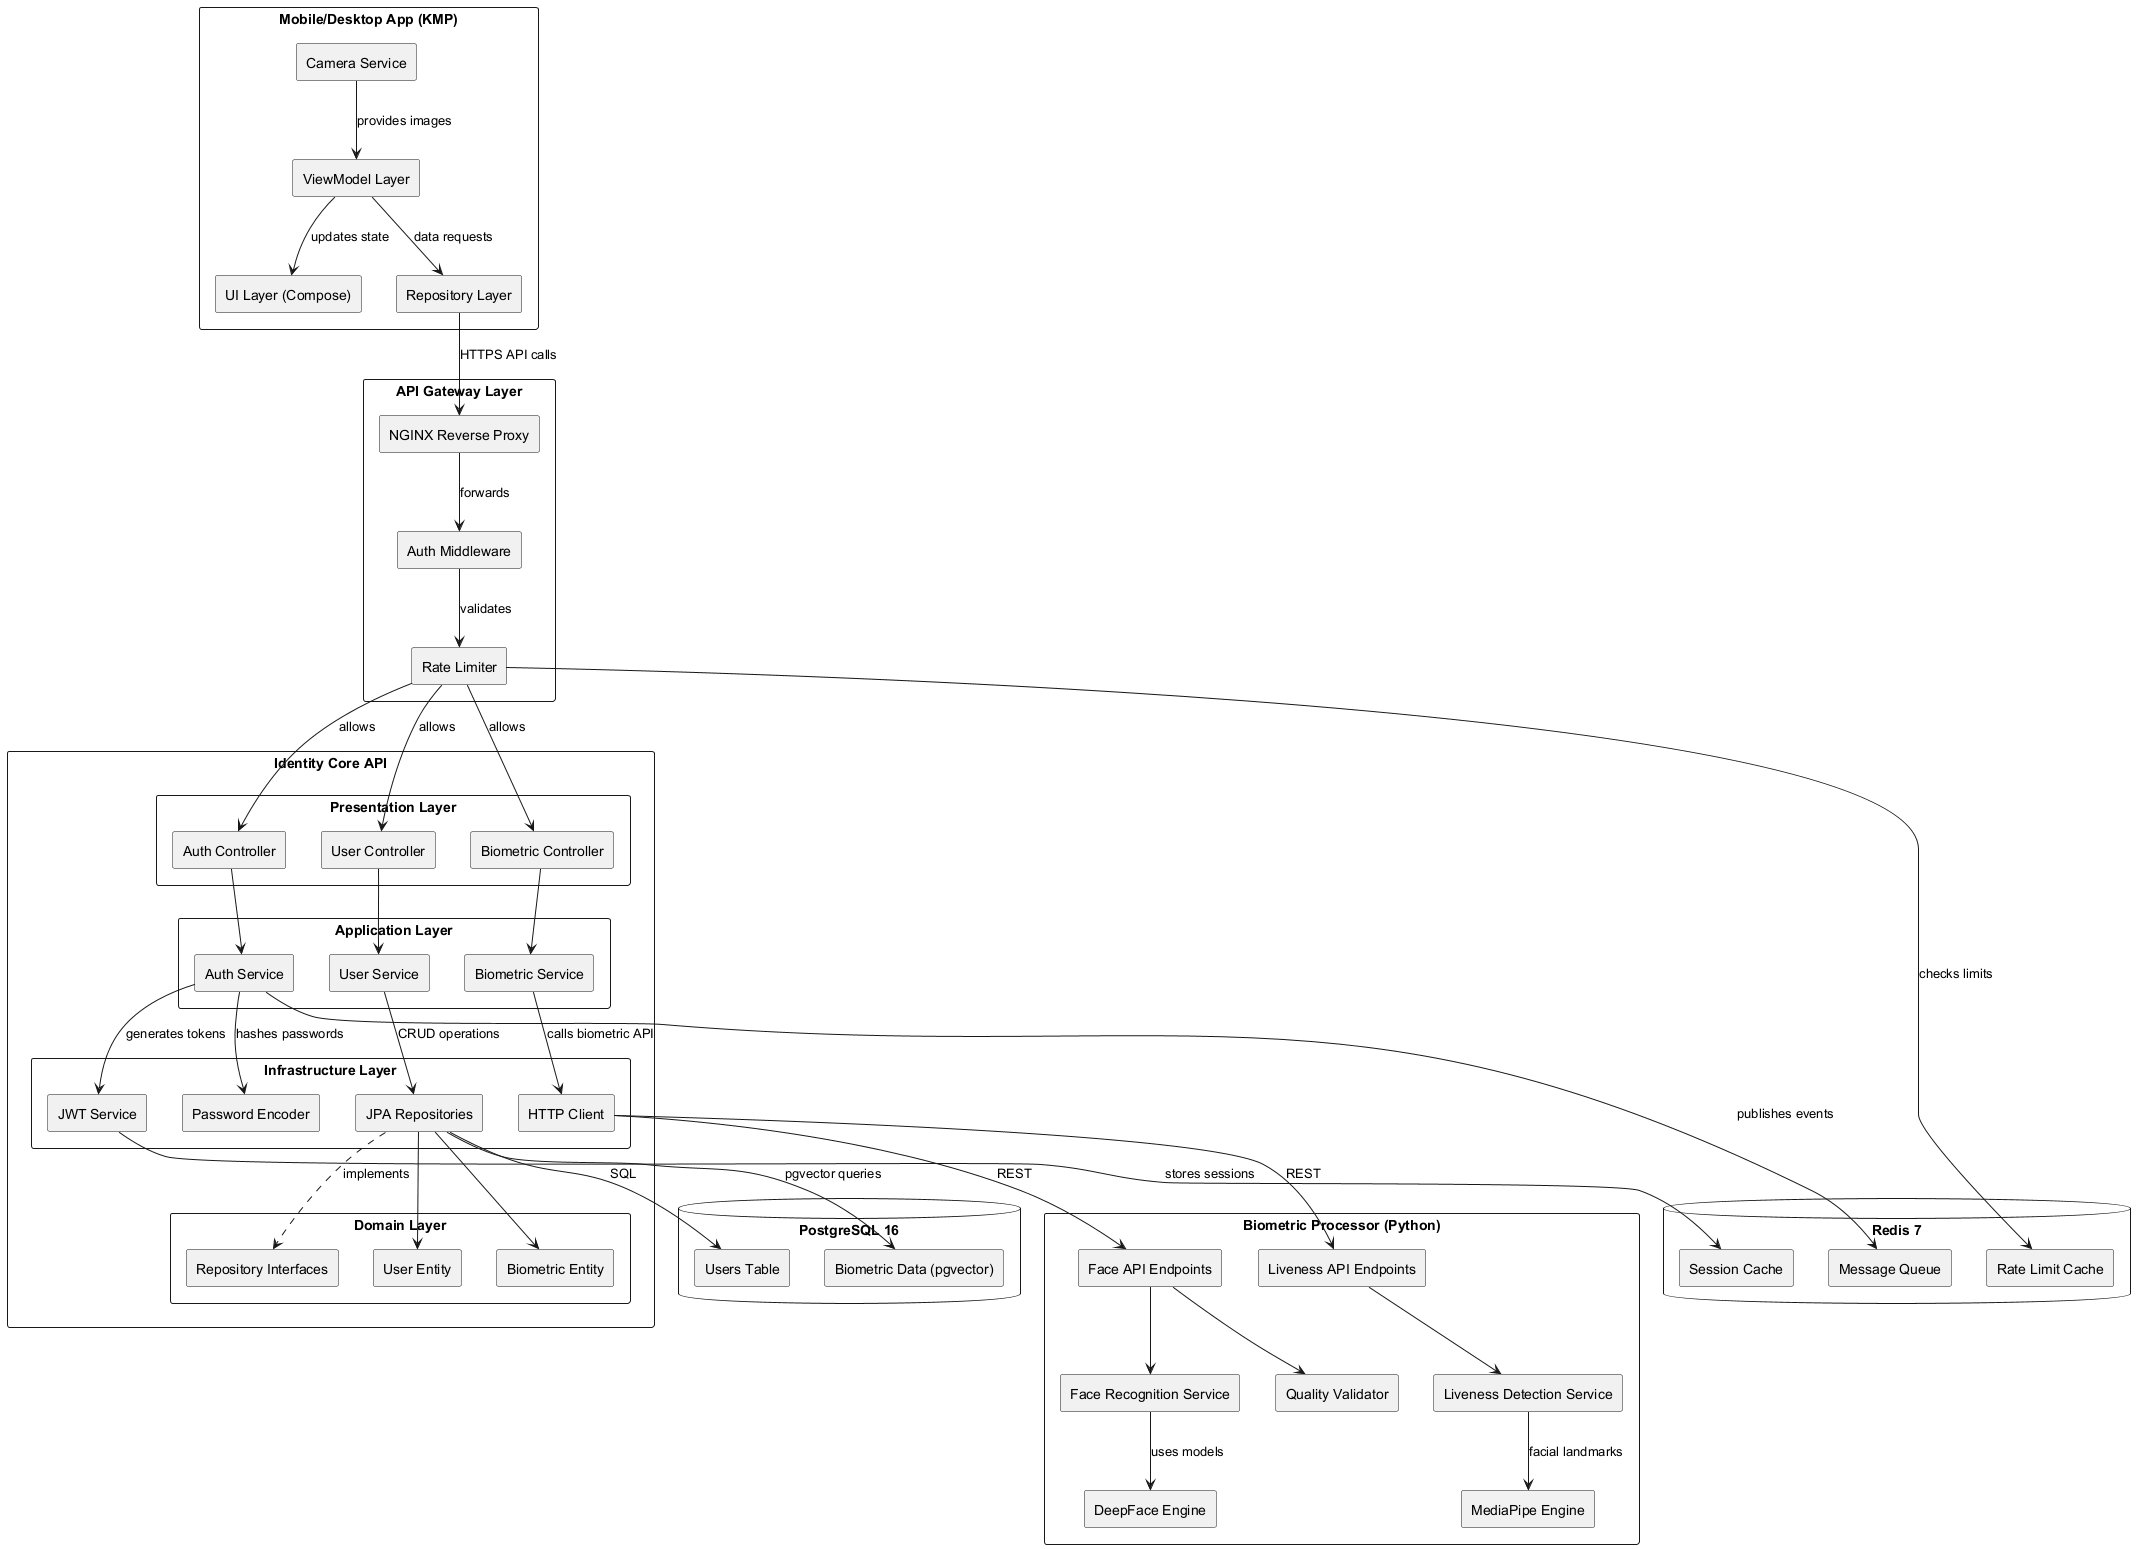

The diagram above was rendered by PlantUML. Its source (embedded in the PNG):
@startuml system_components

skinparam componentStyle rectangle
skinparam packageStyle rectangle

package "API Gateway Layer" {
    [NGINX Reverse Proxy] as nginx
    [Rate Limiter] as rate_limiter
    [Auth Middleware] as auth_middleware
}

package "Identity Core API" {
    component "Presentation Layer" {
        [Auth Controller] as auth_ctrl
        [User Controller] as user_ctrl
        [Biometric Controller] as bio_ctrl
    }

    component "Application Layer" {
        [Auth Service] as auth_svc
        [User Service] as user_svc
        [Biometric Service] as bio_svc
    }

    component "Domain Layer" {
        [User Entity] as user_entity
        [Biometric Entity] as bio_entity
        [Repository Interfaces] as repo_interfaces
    }

    component "Infrastructure Layer" {
        [JPA Repositories] as jpa_repo
        [JWT Service] as jwt_svc
        [Password Encoder] as pwd_encoder
        [HTTP Client] as http_client
    }
}

package "Biometric Processor (Python)" {
    [Face API Endpoints] as face_api
    [Liveness API Endpoints] as liveness_api

    [Face Recognition Service] as face_recognition
    [Liveness Detection Service] as liveness_detection
    [Quality Validator] as quality_validator

    [DeepFace Engine] as deepface
    [MediaPipe Engine] as mediapipe
}

package "Mobile/Desktop App (KMP)" {
    [UI Layer (Compose)] as ui_layer
    [ViewModel Layer] as vm_layer
    [Repository Layer] as app_repo
    [Camera Service] as camera_svc
}

database "PostgreSQL 16" {
    [Users Table] as users_table
    [Biometric Data (pgvector)] as bio_table
}

database "Redis 7" {
    [Session Cache] as session_cache
    [Rate Limit Cache] as rate_cache
    [Message Queue] as message_queue
}

' API Gateway Flow
nginx --> auth_middleware : forwards
auth_middleware --> rate_limiter : validates
rate_limiter --> auth_ctrl : allows
rate_limiter --> user_ctrl : allows
rate_limiter --> bio_ctrl : allows

' Identity Core Internal Flow
auth_ctrl --> auth_svc
user_ctrl --> user_svc
bio_ctrl --> bio_svc

auth_svc --> jwt_svc : generates tokens
auth_svc --> pwd_encoder : hashes passwords
user_svc --> jpa_repo : CRUD operations
bio_svc --> http_client : calls biometric API

jpa_repo --> user_entity
jpa_repo --> bio_entity
jpa_repo ..> repo_interfaces : implements

jpa_repo --> users_table : SQL
jpa_repo --> bio_table : pgvector queries
jwt_svc --> session_cache : stores sessions
rate_limiter --> rate_cache : checks limits
auth_svc --> message_queue : publishes events

' Biometric Processor Flow
http_client --> face_api : REST
http_client --> liveness_api : REST

face_api --> face_recognition
liveness_api --> liveness_detection
face_api --> quality_validator

face_recognition --> deepface : uses models
liveness_detection --> mediapipe : facial landmarks

' Mobile App Flow
camera_svc --> vm_layer : provides images
vm_layer --> ui_layer : updates state
app_repo --> nginx : HTTPS API calls
vm_layer --> app_repo : data requests

@enduml